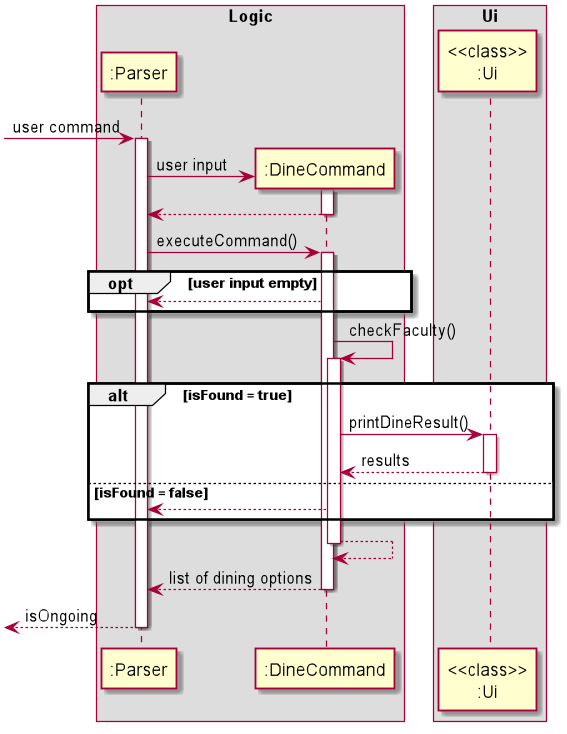

The diagram above was rendered by PlantUML. Its source (embedded in the PNG):
@startuml

box Logic
participant ":Parser"
participant ":DineCommand"
end box
box Ui
participant "<<class>>\n:Ui"
end box

[-> ":Parser": user command
activate ":Parser"
create ":DineCommand"
":Parser" -> ":DineCommand": user input
activate ":DineCommand"
":DineCommand" --> ":Parser"
deactivate ":DineCommand"
":Parser" -> ":DineCommand": executeCommand()
activate ":DineCommand"

opt user input empty
    ":DineCommand" --> ":Parser"
end

":DineCommand" -> ":DineCommand": checkFaculty()
activate ":DineCommand"

alt isFound = true
    ":DineCommand" -> "<<class>>\n:Ui": printDineResult()
    activate "<<class>>\n:Ui"
    "<<class>>\n:Ui" --> ":DineCommand": results
    deactivate "<<class>>\n:Ui"
else isFound = false
    ":DineCommand" --> ":Parser"
end
":DineCommand" --> ":DineCommand"
deactivate ":DineCommand"

":DineCommand" --> ":Parser": list of dining options
deactivate ":DineCommand"
[<-- ":Parser": isOngoing
deactivate ":Parser"

@enduml